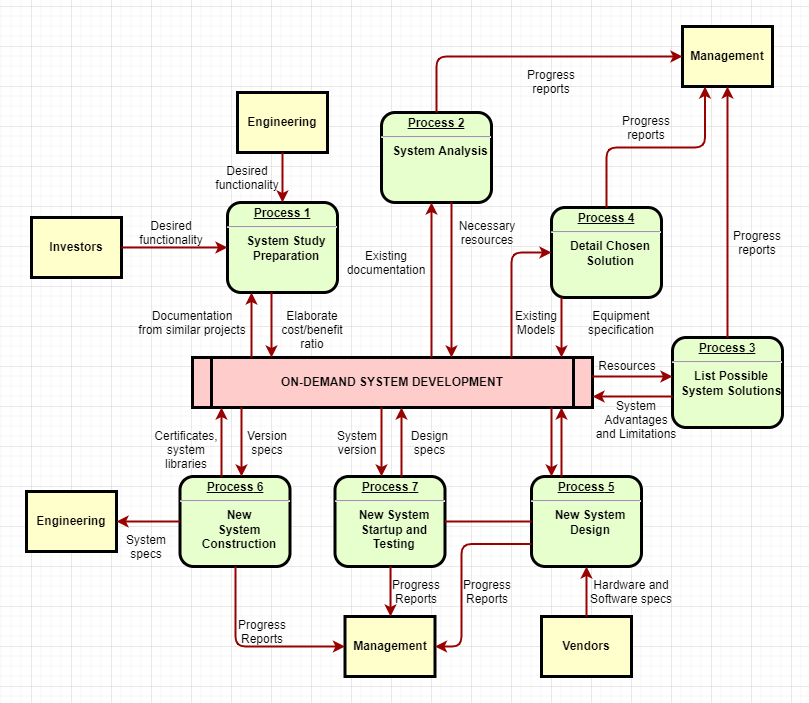

The diagram above was exported from draw.io. Its source (the exported page's mxGraphModel, read from the mxfile embedded in the PNG):
<mxGraphModel dx="1182" dy="845" grid="1" gridSize="10" guides="1" tooltips="1" connect="1" arrows="1" fold="1" page="1" pageScale="1" pageWidth="826" pageHeight="1169" background="none" math="0" shadow="0">
  <root>
    <mxCell id="0" />
    <mxCell id="1" parent="0" />
    <mxCell id="2" value="&lt;p style=&quot;margin: 0px; margin-top: 4px; text-align: center; text-decoration: underline;&quot;&gt;&lt;strong&gt;Process 1&lt;br /&gt;&lt;/strong&gt;&lt;/p&gt;&lt;hr /&gt;&lt;p style=&quot;margin: 0px; margin-left: 8px;&quot;&gt;System Study&lt;/p&gt;&lt;p style=&quot;margin: 0px; margin-left: 8px;&quot;&gt;Preparation&lt;/p&gt;" style="verticalAlign=middle;align=center;overflow=fill;fontSize=12;fontFamily=Helvetica;html=1;rounded=1;fontStyle=1;strokeWidth=3;fillColor=#E6FFCC" parent="1" vertex="1">
      <mxGeometry x="236" y="236" width="110" height="90" as="geometry" />
    </mxCell>
    <mxCell id="3" value="Engineering" style="whiteSpace=wrap;align=center;verticalAlign=middle;fontStyle=1;strokeWidth=3;fillColor=#FFFFCC" parent="1" vertex="1">
      <mxGeometry x="246" y="126" width="90" height="60" as="geometry" />
    </mxCell>
    <mxCell id="4" value="Investors" style="whiteSpace=wrap;align=center;verticalAlign=middle;fontStyle=1;strokeWidth=3;fillColor=#FFFFCC" parent="1" vertex="1">
      <mxGeometry x="40" y="251" width="90" height="60" as="geometry" />
    </mxCell>
    <mxCell id="5" value="ON-DEMAND SYSTEM DEVELOPMENT" style="shape=process;whiteSpace=wrap;align=center;verticalAlign=middle;size=0.0475;fontStyle=1;strokeWidth=3;fillColor=#FFCCCC" parent="1" vertex="1">
      <mxGeometry x="200.99999999999991" y="391" width="400" height="50" as="geometry" />
    </mxCell>
    <mxCell id="6" value="&lt;p style=&quot;margin: 0px; margin-top: 4px; text-align: center; text-decoration: underline;&quot;&gt;&lt;strong&gt;Process 2&lt;br /&gt;&lt;/strong&gt;&lt;/p&gt;&lt;hr /&gt;&lt;p style=&quot;margin: 0px; margin-left: 8px;&quot;&gt;System Analysis&lt;/p&gt;" style="verticalAlign=middle;align=center;overflow=fill;fontSize=12;fontFamily=Helvetica;html=1;rounded=1;fontStyle=1;strokeWidth=3;fillColor=#E6FFCC" parent="1" vertex="1">
      <mxGeometry x="390" y="146" width="110" height="90" as="geometry" />
    </mxCell>
    <mxCell id="7" value="&lt;p style=&quot;margin: 0px; margin-top: 4px; text-align: center; text-decoration: underline;&quot;&gt;&lt;strong&gt;&lt;strong&gt;Process&lt;/strong&gt; 3&lt;br /&gt;&lt;/strong&gt;&lt;/p&gt;&lt;hr /&gt;&lt;p style=&quot;margin: 0px; margin-left: 8px;&quot;&gt;List Possible&lt;/p&gt;&lt;p style=&quot;margin: 0px; margin-left: 8px;&quot;&gt;System Solutions&lt;/p&gt;" style="verticalAlign=middle;align=center;overflow=fill;fontSize=12;fontFamily=Helvetica;html=1;rounded=1;fontStyle=1;strokeWidth=3;fillColor=#E6FFCC" parent="1" vertex="1">
      <mxGeometry x="681" y="371" width="110" height="90" as="geometry" />
    </mxCell>
    <mxCell id="8" value="&lt;p style=&quot;margin: 0px; margin-top: 4px; text-align: center; text-decoration: underline;&quot;&gt;&lt;strong&gt;&lt;strong&gt;Process&lt;/strong&gt; 4&lt;br /&gt;&lt;/strong&gt;&lt;/p&gt;&lt;hr /&gt;&lt;p style=&quot;margin: 0px; margin-left: 8px;&quot;&gt;Detail Chosen&lt;/p&gt;&lt;p style=&quot;margin: 0px; margin-left: 8px;&quot;&gt;Solution&lt;/p&gt;" style="verticalAlign=middle;align=center;overflow=fill;fontSize=12;fontFamily=Helvetica;html=1;rounded=1;fontStyle=1;strokeWidth=3;fillColor=#E6FFCC" parent="1" vertex="1">
      <mxGeometry x="560" y="241" width="110" height="90" as="geometry" />
    </mxCell>
    <mxCell id="9" value="&lt;p style=&quot;margin: 0px; margin-top: 4px; text-align: center; text-decoration: underline;&quot;&gt;&lt;strong&gt;&lt;strong&gt;Process&lt;/strong&gt; 5&lt;br /&gt;&lt;/strong&gt;&lt;/p&gt;&lt;hr /&gt;&lt;p style=&quot;margin: 0px; margin-left: 8px;&quot;&gt;New System&lt;/p&gt;&lt;p style=&quot;margin: 0px; margin-left: 8px;&quot;&gt;Design&lt;/p&gt;" style="verticalAlign=middle;align=center;overflow=fill;fontSize=12;fontFamily=Helvetica;html=1;rounded=1;fontStyle=1;strokeWidth=3;fillColor=#E6FFCC" parent="1" vertex="1">
      <mxGeometry x="540" y="510" width="110" height="90" as="geometry" />
    </mxCell>
    <mxCell id="10" value="&lt;p style=&quot;margin: 0px; margin-top: 4px; text-align: center; text-decoration: underline;&quot;&gt;&lt;strong&gt;&lt;strong&gt;Process&lt;/strong&gt; 6&lt;br /&gt;&lt;/strong&gt;&lt;/p&gt;&lt;hr /&gt;&lt;p style=&quot;margin: 0px; margin-left: 8px;&quot;&gt;New&lt;/p&gt;&lt;p style=&quot;margin: 0px; margin-left: 8px;&quot;&gt;System&lt;/p&gt;&lt;p style=&quot;margin: 0px; margin-left: 8px;&quot;&gt;Construction&lt;/p&gt;" style="verticalAlign=middle;align=center;overflow=fill;fontSize=12;fontFamily=Helvetica;html=1;rounded=1;fontStyle=1;strokeWidth=3;fillColor=#E6FFCC" parent="1" vertex="1">
      <mxGeometry x="188.49999999999991" y="510" width="110" height="90" as="geometry" />
    </mxCell>
    <mxCell id="12" value="Management" style="whiteSpace=wrap;align=center;verticalAlign=middle;fontStyle=1;strokeWidth=3;fillColor=#FFFFCC" parent="1" vertex="1">
      <mxGeometry x="691" y="60.00000000000002" width="90" height="60" as="geometry" />
    </mxCell>
    <mxCell id="13" value="Management" style="whiteSpace=wrap;align=center;verticalAlign=middle;fontStyle=1;strokeWidth=3;fillColor=#FFFFCC" parent="1" vertex="1">
      <mxGeometry x="353.50000000000006" y="650" width="90" height="60" as="geometry" />
    </mxCell>
    <mxCell id="14" value="Engineering" style="whiteSpace=wrap;align=center;verticalAlign=middle;fontStyle=1;strokeWidth=3;fillColor=#FFFFCC" parent="1" vertex="1">
      <mxGeometry x="34.99999999999997" y="524.9999999999999" width="90" height="60" as="geometry" />
    </mxCell>
    <mxCell id="15" value="Vendors" style="whiteSpace=wrap;align=center;verticalAlign=middle;fontStyle=1;strokeWidth=3;fillColor=#FFFFCC" parent="1" vertex="1">
      <mxGeometry x="549.9999999999999" y="650" width="90" height="60" as="geometry" />
    </mxCell>
    <mxCell id="36" value="" style="edgeStyle=none;noEdgeStyle=1;strokeColor=#990000;strokeWidth=2" parent="1" source="3" target="2" edge="1">
      <mxGeometry width="100" height="100" relative="1" as="geometry">
        <mxPoint x="20" y="250" as="sourcePoint" />
        <mxPoint x="120" y="150" as="targetPoint" />
      </mxGeometry>
    </mxCell>
    <mxCell id="37" value="" style="edgeStyle=none;noEdgeStyle=1;strokeColor=#990000;strokeWidth=2" parent="1" source="4" target="2" edge="1">
      <mxGeometry width="100" height="100" relative="1" as="geometry">
        <mxPoint x="280" y="190" as="sourcePoint" />
        <mxPoint x="380" y="90" as="targetPoint" />
      </mxGeometry>
    </mxCell>
    <mxCell id="11" value="&lt;p style=&quot;margin: 0px; margin-top: 4px; text-align: center; text-decoration: underline;&quot;&gt;&lt;strong&gt;&lt;strong&gt;Process&lt;/strong&gt; 7&lt;br /&gt;&lt;/strong&gt;&lt;/p&gt;&lt;hr /&gt;&lt;p style=&quot;margin: 0px; margin-left: 8px;&quot;&gt;New System&lt;/p&gt;&lt;p style=&quot;margin: 0px; margin-left: 8px;&quot;&gt;Startup and&lt;/p&gt;&lt;p style=&quot;margin: 0px; margin-left: 8px;&quot;&gt;Testing&lt;/p&gt;" style="verticalAlign=middle;align=center;overflow=fill;fontSize=12;fontFamily=Helvetica;html=1;rounded=1;fontStyle=1;strokeWidth=3;fillColor=#E6FFCC" parent="1" vertex="1">
      <mxGeometry x="343.49999999999994" y="510" width="110" height="90" as="geometry" />
    </mxCell>
    <mxCell id="51" value="" style="endArrow=none;noEdgeStyle=1;strokeColor=#990000;strokeWidth=2" parent="1" source="9" target="11" edge="1">
      <mxGeometry relative="1" as="geometry">
        <mxPoint x="205.00819672131135" y="481" as="sourcePoint" />
        <mxPoint x="400.32786885245895" y="650" as="targetPoint" />
      </mxGeometry>
    </mxCell>
    <mxCell id="52" value="Desired &#10;functionality" style="text;spacingTop=-5;align=center" parent="1" vertex="1">
      <mxGeometry x="165" y="251" width="30" height="20" as="geometry" />
    </mxCell>
    <mxCell id="53" value="Desired &#10;functionality" style="text;spacingTop=-5;align=center" parent="1" vertex="1">
      <mxGeometry x="241" y="196" width="30" height="20" as="geometry" />
    </mxCell>
    <mxCell id="54" value="Documentation&#10;from similar projects" style="text;spacingTop=-5;align=center" parent="1" vertex="1">
      <mxGeometry x="186" y="341" width="30" height="20" as="geometry" />
    </mxCell>
    <mxCell id="55" value="" style="edgeStyle=elbowEdgeStyle;elbow=horizontal;strokeColor=#990000;strokeWidth=2" parent="1" source="5" target="2" edge="1">
      <mxGeometry width="100" height="100" relative="1" as="geometry">
        <mxPoint x="50" y="530" as="sourcePoint" />
        <mxPoint x="150" y="430" as="targetPoint" />
        <Array as="points">
          <mxPoint x="260" y="370" />
        </Array>
      </mxGeometry>
    </mxCell>
    <mxCell id="56" value="" style="edgeStyle=elbowEdgeStyle;elbow=horizontal;strokeColor=#990000;strokeWidth=2" parent="1" source="2" target="5" edge="1">
      <mxGeometry width="100" height="100" relative="1" as="geometry">
        <mxPoint x="50" y="500" as="sourcePoint" />
        <mxPoint x="150" y="400" as="targetPoint" />
        <Array as="points">
          <mxPoint x="280" y="360" />
        </Array>
      </mxGeometry>
    </mxCell>
    <mxCell id="57" value="Elaborate&#10;cost/benefit&#10;ratio" style="text;spacingTop=-5;align=center" parent="1" vertex="1">
      <mxGeometry x="306" y="341" width="30" height="20" as="geometry" />
    </mxCell>
    <mxCell id="58" value="" style="edgeStyle=elbowEdgeStyle;elbow=horizontal;strokeColor=#990000;strokeWidth=2" parent="1" source="5" target="6" edge="1">
      <mxGeometry width="100" height="100" relative="1" as="geometry">
        <mxPoint x="380" y="370" as="sourcePoint" />
        <mxPoint x="480" y="270" as="targetPoint" />
        <Array as="points">
          <mxPoint x="440" y="310" />
        </Array>
      </mxGeometry>
    </mxCell>
    <mxCell id="59" value="" style="edgeStyle=elbowEdgeStyle;elbow=horizontal;strokeColor=#990000;strokeWidth=2" parent="1" source="6" target="5" edge="1">
      <mxGeometry width="100" height="100" relative="1" as="geometry">
        <mxPoint x="350" y="370" as="sourcePoint" />
        <mxPoint x="450" y="270" as="targetPoint" />
        <Array as="points">
          <mxPoint x="460" y="320" />
        </Array>
      </mxGeometry>
    </mxCell>
    <mxCell id="60" value="Existing&#10;documentation" style="text;spacingTop=-5;align=center" parent="1" vertex="1">
      <mxGeometry x="380.0000000000001" y="280.99999999999983" width="30" height="20" as="geometry" />
    </mxCell>
    <mxCell id="61" value="Necessary&#10;resources" style="text;spacingTop=-5;align=center" parent="1" vertex="1">
      <mxGeometry x="481.0000000000002" y="251.00000000000006" width="30" height="20" as="geometry" />
    </mxCell>
    <mxCell id="62" value="Progress&#10;reports" style="text;spacingTop=-5;align=center" parent="1" vertex="1">
      <mxGeometry x="545.0000000000001" y="100.00000000000003" width="30" height="20" as="geometry" />
    </mxCell>
    <mxCell id="63" value="Progress&#10;reports" style="text;spacingTop=-5;align=center" parent="1" vertex="1">
      <mxGeometry x="640" y="146.0000000000001" width="30" height="20" as="geometry" />
    </mxCell>
    <mxCell id="64" value="Progress&#10;reports" style="text;spacingTop=-5;align=center" parent="1" vertex="1">
      <mxGeometry x="751.0000000000001" y="261.0000000000001" width="30" height="20" as="geometry" />
    </mxCell>
    <mxCell id="65" value="" style="edgeStyle=elbowEdgeStyle;elbow=horizontal;strokeColor=#990000;strokeWidth=2" parent="1" source="6" target="12" edge="1">
      <mxGeometry width="100" height="100" relative="1" as="geometry">
        <mxPoint x="260" y="180.0000000000001" as="sourcePoint" />
        <mxPoint x="360" y="80.00000000000011" as="targetPoint" />
        <Array as="points">
          <mxPoint x="445" y="140" />
        </Array>
      </mxGeometry>
    </mxCell>
    <mxCell id="66" value="" style="edgeStyle=elbowEdgeStyle;elbow=vertical;entryX=0.25;entryY=1;strokeColor=#990000;strokeWidth=2" parent="1" source="8" target="12" edge="1">
      <mxGeometry width="100" height="100" relative="1" as="geometry">
        <mxPoint x="530" y="250" as="sourcePoint" />
        <mxPoint x="630" y="150" as="targetPoint" />
      </mxGeometry>
    </mxCell>
    <mxCell id="67" value="" style="edgeStyle=elbowEdgeStyle;elbow=horizontal;strokeColor=#990000;strokeWidth=2" parent="1" source="7" target="12" edge="1">
      <mxGeometry width="100" height="100" relative="1" as="geometry">
        <mxPoint x="660.0000000000002" y="360" as="sourcePoint" />
        <mxPoint x="760.0000000000002" y="260" as="targetPoint" />
      </mxGeometry>
    </mxCell>
    <mxCell id="68" value="" style="edgeStyle=elbowEdgeStyle;elbow=horizontal;strokeColor=#990000;strokeWidth=2" parent="1" source="8" target="5" edge="1">
      <mxGeometry width="100" height="100" relative="1" as="geometry">
        <mxPoint x="570" y="380" as="sourcePoint" />
        <mxPoint x="510" y="250" as="targetPoint" />
        <Array as="points">
          <mxPoint x="570" y="360" />
        </Array>
      </mxGeometry>
    </mxCell>
    <mxCell id="69" value="" style="edgeStyle=segmentEdgeStyle;strokeColor=#990000;strokeWidth=2" parent="1" source="5" target="8" edge="1">
      <mxGeometry width="100" height="100" relative="1" as="geometry">
        <mxPoint x="340" y="360" as="sourcePoint" />
        <mxPoint x="440" y="260" as="targetPoint" />
        <Array as="points">
          <mxPoint x="520" y="286" />
        </Array>
      </mxGeometry>
    </mxCell>
    <mxCell id="70" value="Existing&#10;Models" style="text;spacingTop=-5;align=center" parent="1" vertex="1">
      <mxGeometry x="530.0000000000002" y="340.9999999999999" width="30" height="20" as="geometry" />
    </mxCell>
    <mxCell id="71" value="Equipment&#10;specification" style="text;spacingTop=-5;align=center" parent="1" vertex="1">
      <mxGeometry x="615" y="341" width="30" height="20" as="geometry" />
    </mxCell>
    <mxCell id="72" value="" style="edgeStyle=elbowEdgeStyle;elbow=vertical;strokeColor=#990000;strokeWidth=2" parent="1" source="5" target="7" edge="1">
      <mxGeometry width="100" height="100" relative="1" as="geometry">
        <mxPoint x="500" y="500" as="sourcePoint" />
        <mxPoint x="600" y="400" as="targetPoint" />
        <Array as="points">
          <mxPoint x="650" y="410" />
        </Array>
      </mxGeometry>
    </mxCell>
    <mxCell id="73" value="" style="edgeStyle=elbowEdgeStyle;elbow=vertical;strokeColor=#990000;strokeWidth=2" parent="1" source="7" target="5" edge="1">
      <mxGeometry width="100" height="100" relative="1" as="geometry">
        <mxPoint x="460" y="500" as="sourcePoint" />
        <mxPoint x="560" y="400" as="targetPoint" />
        <Array as="points">
          <mxPoint x="650" y="430" />
        </Array>
      </mxGeometry>
    </mxCell>
    <mxCell id="74" value="Resources" style="text;spacingTop=-5;align=center" parent="1" vertex="1">
      <mxGeometry x="621" y="390.99999999999994" width="30" height="20" as="geometry" />
    </mxCell>
    <mxCell id="75" value="System &#10;Advantages &#10;and Limitations" style="text;spacingTop=-5;align=center" parent="1" vertex="1">
      <mxGeometry x="630" y="431.0000000000001" width="30" height="20" as="geometry" />
    </mxCell>
    <mxCell id="76" value="" style="edgeStyle=elbowEdgeStyle;elbow=horizontal;strokeColor=#990000;strokeWidth=2" parent="1" source="9" target="5" edge="1">
      <mxGeometry width="100" height="100" relative="1" as="geometry">
        <mxPoint x="420" y="580" as="sourcePoint" />
        <mxPoint x="520" y="480" as="targetPoint" />
        <Array as="points">
          <mxPoint x="570" y="470" />
        </Array>
      </mxGeometry>
    </mxCell>
    <mxCell id="77" value="" style="edgeStyle=elbowEdgeStyle;elbow=horizontal;strokeColor=#990000;strokeWidth=2" parent="1" source="5" target="9" edge="1">
      <mxGeometry width="100" height="100" relative="1" as="geometry">
        <mxPoint x="400" y="590" as="sourcePoint" />
        <mxPoint x="500" y="490" as="targetPoint" />
        <Array as="points">
          <mxPoint x="560" y="480" />
        </Array>
      </mxGeometry>
    </mxCell>
    <mxCell id="78" value="" style="edgeStyle=elbowEdgeStyle;elbow=horizontal;strokeColor=#990000;strokeWidth=2" parent="1" source="15" target="9" edge="1">
      <mxGeometry width="100" height="100" relative="1" as="geometry">
        <mxPoint x="430" y="700" as="sourcePoint" />
        <mxPoint x="530" y="600" as="targetPoint" />
      </mxGeometry>
    </mxCell>
    <mxCell id="79" value="Hardware and&#10;Software specs" style="text;spacingTop=-5;align=center" parent="1" vertex="1">
      <mxGeometry x="625" y="610" width="30" height="20" as="geometry" />
    </mxCell>
    <mxCell id="81" value="" style="edgeStyle=elbowEdgeStyle;elbow=horizontal;exitX=0;exitY=0.75;strokeColor=#990000;strokeWidth=2" parent="1" source="9" target="13" edge="1">
      <mxGeometry width="100" height="100" relative="1" as="geometry">
        <mxPoint x="420" y="730" as="sourcePoint" />
        <mxPoint x="520" y="630" as="targetPoint" />
        <Array as="points">
          <mxPoint x="470" y="630" />
        </Array>
      </mxGeometry>
    </mxCell>
    <mxCell id="82" value="Progress&#10;Reports" style="text;spacingTop=-5;align=center" parent="1" vertex="1">
      <mxGeometry x="481.0000000000004" y="610.0000000000001" width="30" height="20" as="geometry" />
    </mxCell>
    <mxCell id="83" value="" style="edgeStyle=elbowEdgeStyle;elbow=horizontal;strokeColor=#990000;strokeWidth=2" parent="1" source="11" target="13" edge="1">
      <mxGeometry width="100" height="100" relative="1" as="geometry">
        <mxPoint x="200" y="660.0000000000002" as="sourcePoint" />
        <mxPoint x="230.0000000000001" y="650" as="targetPoint" />
      </mxGeometry>
    </mxCell>
    <mxCell id="84" value="Progress&#10;Reports" style="text;spacingTop=-5;align=center" parent="1" vertex="1">
      <mxGeometry x="410.00000000000017" y="610.0000000000002" width="30" height="20" as="geometry" />
    </mxCell>
    <mxCell id="85" value="" style="edgeStyle=elbowEdgeStyle;elbow=horizontal;strokeColor=#990000;strokeWidth=2" parent="1" source="10" target="13" edge="1">
      <mxGeometry width="100" height="100" relative="1" as="geometry">
        <mxPoint x="130.0000000000001" y="740" as="sourcePoint" />
        <mxPoint x="230.0000000000001" y="640" as="targetPoint" />
        <Array as="points">
          <mxPoint x="244" y="630" />
        </Array>
      </mxGeometry>
    </mxCell>
    <mxCell id="86" value="Progress&#10;Reports" style="text;spacingTop=-5;align=center" parent="1" vertex="1">
      <mxGeometry x="255.99999999999994" y="650.0000000000001" width="30" height="20" as="geometry" />
    </mxCell>
    <mxCell id="87" value="" style="edgeStyle=elbowEdgeStyle;elbow=vertical;strokeColor=#990000;strokeWidth=2" parent="1" source="10" target="14" edge="1">
      <mxGeometry width="100" height="100" relative="1" as="geometry">
        <mxPoint x="70" y="740" as="sourcePoint" />
        <mxPoint x="170" y="640" as="targetPoint" />
      </mxGeometry>
    </mxCell>
    <mxCell id="88" value="" style="edgeStyle=elbowEdgeStyle;elbow=horizontal;strokeColor=#990000;strokeWidth=2" parent="1" source="5" target="11" edge="1">
      <mxGeometry width="100" height="100" relative="1" as="geometry">
        <mxPoint x="50" y="500" as="sourcePoint" />
        <mxPoint x="150" y="400" as="targetPoint" />
        <Array as="points">
          <mxPoint x="390" y="470" />
        </Array>
      </mxGeometry>
    </mxCell>
    <mxCell id="89" value="" style="edgeStyle=elbowEdgeStyle;elbow=horizontal;strokeColor=#990000;strokeWidth=2" parent="1" source="11" target="5" edge="1">
      <mxGeometry width="100" height="100" relative="1" as="geometry">
        <mxPoint x="59.999999999999886" y="510" as="sourcePoint" />
        <mxPoint x="159.9999999999999" y="410" as="targetPoint" />
        <Array as="points">
          <mxPoint x="410" y="470" />
        </Array>
      </mxGeometry>
    </mxCell>
    <mxCell id="90" value="Version&#10;specs" style="text;spacingTop=-5;align=center" parent="1" vertex="1">
      <mxGeometry x="261" y="461" width="30" height="20" as="geometry" />
    </mxCell>
    <mxCell id="91" value="Certificates,&#10;system&#10;libraries" style="text;spacingTop=-5;align=center" parent="1" vertex="1">
      <mxGeometry x="180" y="461.0000000000002" width="30" height="20" as="geometry" />
    </mxCell>
    <mxCell id="92" value="" style="edgeStyle=elbowEdgeStyle;elbow=horizontal;strokeColor=#990000;strokeWidth=2" parent="1" source="5" target="10" edge="1">
      <mxGeometry width="100" height="100" relative="1" as="geometry">
        <mxPoint x="30.000000000000114" y="500" as="sourcePoint" />
        <mxPoint x="130.0000000000001" y="400" as="targetPoint" />
        <Array as="points">
          <mxPoint x="250" y="470" />
        </Array>
      </mxGeometry>
    </mxCell>
    <mxCell id="93" value="" style="edgeStyle=elbowEdgeStyle;elbow=horizontal;strokeColor=#990000;strokeWidth=2" parent="1" source="10" target="5" edge="1">
      <mxGeometry width="100" height="100" relative="1" as="geometry">
        <mxPoint x="40" y="510" as="sourcePoint" />
        <mxPoint x="140" y="410" as="targetPoint" />
        <Array as="points">
          <mxPoint x="230" y="470" />
        </Array>
      </mxGeometry>
    </mxCell>
    <mxCell id="94" value="System&#10;specs" style="text;spacingTop=-5;align=center" parent="1" vertex="1">
      <mxGeometry x="139.99999999999994" y="565.0000000000001" width="30" height="20" as="geometry" />
    </mxCell>
    <mxCell id="95" value="Design&#10;specs" style="text;spacingTop=-5;align=center" parent="1" vertex="1">
      <mxGeometry x="423.49999999999994" y="461.0000000000002" width="30" height="20" as="geometry" />
    </mxCell>
    <mxCell id="96" value="System&#10;version" style="text;spacingTop=-5;align=center" parent="1" vertex="1">
      <mxGeometry x="350.9999999999998" y="461" width="30" height="20" as="geometry" />
    </mxCell>
  </root>
</mxGraphModel>